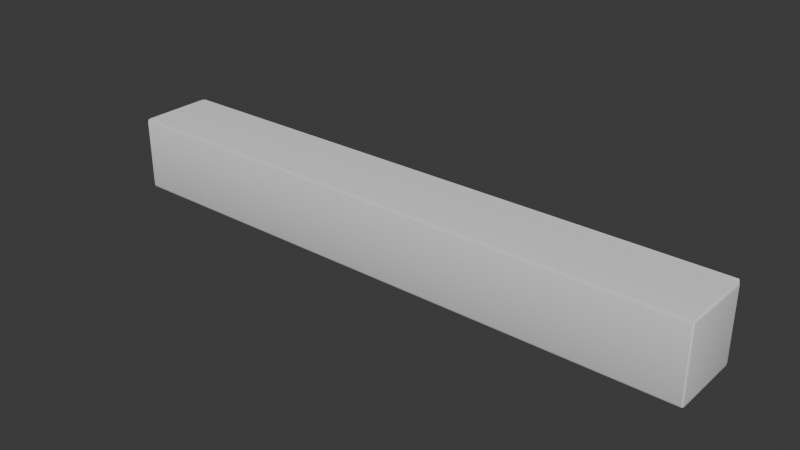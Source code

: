 # Source: Beam_Short.blend  (saved by Blender 5.1.30; exported with 4.5.12 LTS)
import bpy
from mathutils import Matrix  # noqa: F401  (used for matrix-valued properties, if any)

bpy.ops.wm.read_factory_settings(use_empty=True)
scene = bpy.context.scene
scene.name = 'Scene'

# ---- collections
col_export = bpy.data.collections.new('Export'); scene.collection.children.link(col_export)

# ---- materials (node trees are filled in below, after node groups)
mat_material = bpy.data.materials.new('Material')
mat_material.alpha_threshold = 0.0
mat_material.use_backface_culling_lightprobe_volume = False
mat_material.roughness = 0.5
mat_material.line_color = (0.0, 0.0, 0.0, 1.0)

# ---- node groups
ng_smooth_by_angle = bpy.data.node_groups.new('Smooth by Angle', 'GeometryNodeTree')
_s = ng_smooth_by_angle.interface.new_socket(name='Mesh', in_out='OUTPUT', socket_type='NodeSocketGeometry')
_s = ng_smooth_by_angle.interface.new_socket(name='Mesh', in_out='INPUT', socket_type='NodeSocketGeometry')
_s = ng_smooth_by_angle.interface.new_socket(name='Angle', in_out='INPUT', socket_type='NodeSocketFloat')
_s.subtype = 'ANGLE'
_s.default_value = 0.5236
_s.min_value = 0.0
_s.max_value = 3.142
_s.description = 'Maximum face angle for smooth edges'
_s = ng_smooth_by_angle.interface.new_socket(name='Ignore Sharpness', in_out='INPUT', socket_type='NodeSocketBool')
_s.force_non_field = True
ng_smooth_by_angle.is_modifier = True
_N = ng_smooth_by_angle.nodes; _L = ng_smooth_by_angle.links
n0 = _N.new('GeometryNodeSetShadeSmooth'); n0.name = 'Set Shade Smooth'; n0.location = (120, -80)
n0.domain = 'EDGE'
n1 = _N.new('GeometryNodeSetShadeSmooth'); n1.name = 'Set Shade Smooth.001'; n1.location = (300, -80)
n2 = _N.new('NodeGroupOutput'); n2.name = 'Group Output'; n2.location = (480, -80)
n3 = _N.new('GeometryNodeInputMeshEdgeAngle'); n3.name = 'Edge Angle'; n3.location = (-440, -240)
n4 = _N.new('NodeGroupInput'); n4.name = 'Group Input'; n4.location = (-80, -80)
n5 = _N.new('GeometryNodeInputEdgeSmooth'); n5.name = 'Is Edge Smooth'; n5.location = (-260, -120)
n6 = _N.new('GeometryNodeInputShadeSmooth'); n6.name = 'Is Shade Smooth'; n6.location = (-440, -397)
n7 = _N.new('FunctionNodeCompare'); n7.name = 'Compare'; n7.location = (-260, -260)
n7.operation = 'LESS_EQUAL'
n7.inputs[6].default_value = (0.0, 0.0, 0.0, 0.0)
n7.inputs[7].default_value = (0.0, 0.0, 0.0, 0.0)
n8 = _N.new('FunctionNodeBooleanMath'); n8.name = 'Boolean Math.001'; n8.location = (-80, -260)
n9 = _N.new('NodeGroupInput'); n9.name = 'Group Input.001'; n9.location = (-440, -329)
n10 = _N.new('NodeGroupInput'); n10.name = 'Group Input.002'; n10.location = (-259, -189)
n11 = _N.new('FunctionNodeBooleanMath'); n11.name = 'Boolean Math'; n11.location = (-80, -149)
n11.operation = 'OR'
n12 = _N.new('FunctionNodeBooleanMath'); n12.name = 'Boolean Math.002'; n12.location = (-260, -380)
n12.operation = 'OR'
n13 = _N.new('NodeGroupInput'); n13.name = 'Group Input.003'; n13.location = (-440, -460)
_L.new(n3.outputs[0], n7.inputs[0])
_L.new(n1.outputs[0], n2.inputs[0])
_L.new(n9.outputs[1], n7.inputs[1])
_L.new(n7.outputs[0], n8.inputs[0])
_L.new(n4.outputs[0], n0.inputs[0])
_L.new(n0.outputs[0], n1.inputs[0])
_L.new(n8.outputs[0], n0.inputs[2])
_L.new(n10.outputs[2], n11.inputs[1])
_L.new(n5.outputs[0], n11.inputs[0])
_L.new(n11.outputs[0], n0.inputs[1])
_L.new(n13.outputs[2], n12.inputs[1])
_L.new(n6.outputs[0], n12.inputs[0])
_L.new(n12.outputs[0], n8.inputs[1])
n2.is_active_output = True

# ---- material node trees
mat_material.use_nodes = True; mat_material.node_tree.nodes.clear()
_N = mat_material.node_tree.nodes; _L = mat_material.node_tree.links
n0 = _N.new('ShaderNodeOutputMaterial'); n0.name = 'Material Output'; n0.location = (200, 100)
n1 = _N.new('ShaderNodeBsdfPrincipled'); n1.name = 'Principled BSDF'; n1.location = (-200, 100)
_L.new(n1.outputs[0], n0.inputs[0])
n0.is_active_output = True

# ---- world
world_world = bpy.data.worlds.new('World'); scene.world = world_world
world_world.use_nodes = True; world_world.node_tree.nodes.clear()
_N = world_world.node_tree.nodes; _L = world_world.node_tree.links
n0 = _N.new('ShaderNodeOutputWorld'); n0.name = 'World Output'; n0.location = (200, 100)
n1 = _N.new('ShaderNodeBackground'); n1.name = 'Background'; n1.location = (-200, 100)
n1.inputs[0].default_value = (0.05088, 0.05088, 0.05088, 1.0)
_L.new(n1.outputs[0], n0.inputs[0])
n0.is_active_output = True
world_world.color = (0.05088, 0.05088, 0.05088)
world_world.sun_shadow_jitter_overblur = 0.0

# ---- meshes
me_sm_beam_short_mesh = bpy.data.meshes.new('SM_Beam_Short_Mesh')
me_sm_beam_short_mesh.from_pydata([(0.995, 0.125, 0.115), (0.995, 0.115, 0.125), (1.0, 0.115, 0.115), (0.995, 0.1221, 0.1321), (0.9979, 0.1208, 0.1208), (0.9985, 0.115, 0.1221), (0.9985, 0.1221, 0.115), (0.995, 0.115, -0.125), (0.995, 0.125, -0.115), (1.0, 0.115, -0.115), (0.995, 0.1221, -0.1221), (0.9979, 0.1208, -0.1208), (0.9985, 0.1221, -0.115), (0.9985, 0.115, -0.1221), (1.0, -0.115, 0.115), (0.995, -0.115, 0.125), (0.995, -0.125, 0.115), (0.9985, -0.115, 0.1221), (0.9979, -0.1208, 0.1208), (0.995, -0.1221, 0.1221), (0.9985, -0.1221, 0.115), (1.0, -0.115, -0.115), (0.995, -0.125, -0.115), (0.995, -0.115, -0.125), (0.9985, -0.1221, -0.115), (0.9979, -0.1208, -0.1208), (0.995, -0.1221, -0.1221), (0.9985, -0.115, -0.1221), (-0.995, 0.125, 0.115), (-1.0, 0.115, 0.115), (-0.995, 0.115, 0.125), (-0.9985, 0.1221, 0.115), (-0.9979, 0.1208, 0.1208), (-0.9985, 0.115, 0.1221), (-0.9925, 0.1271, 0.1221), (-1.0, 0.115, -0.115), (-0.995, 0.125, -0.115), (-0.995, 0.115, -0.125), (-0.9985, 0.1221, -0.115), (-0.9979, 0.1208, -0.1208), (-0.995, 0.1221, -0.1221), (-0.9985, 0.115, -0.1221), (-1.0, -0.115, 0.115), (-0.995, -0.125, 0.115), (-0.995, -0.115, 0.125), (-0.9985, -0.1221, 0.115), (-0.9979, -0.1208, 0.1208), (-0.995, -0.1221, 0.1221), (-0.9985, -0.115, 0.1221), (-0.995, -0.115, -0.125), (-0.995, -0.125, -0.115), (-1.0, -0.115, -0.115), (-0.995, -0.1221, -0.1221), (-0.9979, -0.1208, -0.1208), (-0.9985, -0.1221, -0.115), (-0.9985, -0.115, -0.1221)], [], [(0, 3, 4, 6), (1, 5, 4, 3), (2, 6, 4, 5), (7, 10, 11, 13), (8, 12, 11, 10), (9, 13, 11, 12), (14, 17, 18, 20), (15, 19, 18, 17), (16, 20, 18, 19), (21, 24, 25, 27), (22, 26, 25, 24), (23, 27, 25, 26), (28, 31, 32, 34), (29, 33, 32, 31), (30, 34, 32, 33), (35, 38, 39, 41), (36, 40, 39, 38), (37, 41, 39, 40), (42, 45, 46, 48), (43, 47, 46, 45), (44, 48, 46, 47), (49, 52, 53, 55), (50, 54, 53, 52), (51, 55, 53, 54), (37, 49, 55, 41), (41, 55, 51, 35), (7, 37, 40, 10), (10, 40, 36, 8), (2, 9, 12, 6), (6, 12, 8, 0), (50, 43, 45, 54), (54, 45, 42, 51), (16, 22, 24, 20), (20, 24, 21, 14), (28, 36, 38, 31), (31, 38, 35, 29), (15, 44, 47, 19), (19, 47, 43, 16), (1, 15, 17, 5), (5, 17, 14, 2), (49, 23, 26, 52), (52, 26, 22, 50), (44, 30, 33, 48), (48, 33, 29, 42), (30, 1, 3, 34), (34, 3, 0, 28), (23, 7, 13, 27), (27, 13, 9, 21), (36, 28, 0, 8), (9, 2, 14, 21), (1, 30, 44, 15), (37, 7, 23, 49), (22, 16, 43, 50), (51, 42, 29, 35)])
me_sm_beam_short_mesh.polygons.foreach_set('use_smooth', [True] * 54)
_uv = me_sm_beam_short_mesh.uv_layers.new(name='UVMap')
_uv.uv.foreach_set('vector', [0.615, 0.4994, 0.6253, 0.4997, 0.6236, 0.5013, 0.615, 0.5, 0.6256, 0.51, 0.625, 0.51, 0.6236, 0.5013, 0.6253, 0.4997, 0.615, 0.51, 0.615, 0.5, 0.6236, 0.5013, 0.625, 0.51, 0.3744, 0.51, 0.3747, 0.4997, 0.3763, 0.5014, 0.375, 0.51, 0.385, 0.4994, 0.385, 0.5, 0.3763, 0.5014, 0.3747, 0.4997, 0.385, 0.51, 0.375, 0.51, 0.3763, 0.5014, 0.385, 0.5, 0.615, 0.74, 0.625, 0.74, 0.6237, 0.7486, 0.615, 0.75, 0.6256, 0.74, 0.6253, 0.7503, 0.6237, 0.7486, 0.625, 0.74, 0.615, 0.7506, 0.615, 0.75, 0.6237, 0.7486, 0.6253, 0.7503, 0.385, 0.74, 0.385, 0.75, 0.3764, 0.7487, 0.375, 0.74, 0.385, 0.7506, 0.3747, 0.7503, 0.3764, 0.7487, 0.385, 0.75, 0.3744, 0.74, 0.375, 0.74, 0.3764, 0.7487, 0.3747, 0.7503, 0.615, 0.2506, 0.615, 0.25, 0.6229, 0.2479, 0.625, 0.2506, 0.615, 0.24, 0.625, 0.24, 0.6229, 0.2479, 0.615, 0.25, 0.8744, 0.51, 0.8744, 0.5, 0.8747, 0.5, 0.875, 0.51, 0.385, 0.24, 0.385, 0.25, 0.3771, 0.2501, 0.375, 0.24, 0.385, 0.2506, 0.375, 0.2506, 0.3771, 0.2501, 0.385, 0.25, 0.1256, 0.51, 0.125, 0.51, 0.125, 0.5042, 0.1256, 0.5, 0.615, 0.01, 0.615, 0.0, 0.6208, 0.0, 0.625, 0.01, 0.615, 0.9994, 0.625, 0.9994, 0.625, 0.9997, 0.615, 1.0, 0.8744, 0.74, 0.875, 0.74, 0.875, 0.7458, 0.8744, 0.75, 0.1256, 0.74, 0.1256, 0.75, 0.1253, 0.75, 0.125, 0.74, 0.385, 0.9994, 0.385, 1.0, 0.3792, 1.0, 0.375, 0.9994, 0.385, 0.01, 0.375, 0.01, 0.375, 0.004226, 0.385, 0.0, 0.1256, 0.51, 0.1256, 0.74, 0.125, 0.74, 0.125, 0.51, 0.375, 0.24, 0.375, 0.01, 0.385, 0.01, 0.385, 0.24, 0.3744, 0.51, 0.1256, 0.51, 0.1256, 0.5, 0.3747, 0.4997, 0.3747, 0.4997, 0.375, 0.2506, 0.385, 0.2506, 0.385, 0.4994, 0.615, 0.51, 0.385, 0.51, 0.385, 0.5, 0.615, 0.5, 0.615, 0.5, 0.385, 0.5, 0.385, 0.4994, 0.615, 0.4994, 0.385, 0.9994, 0.615, 0.9994, 0.615, 1.0, 0.385, 1.0, 0.385, 0.0, 0.615, 0.0, 0.615, 0.01, 0.385, 0.01, 0.615, 0.7506, 0.385, 0.7506, 0.385, 0.75, 0.615, 0.75, 0.615, 0.75, 0.385, 0.75, 0.385, 0.74, 0.615, 0.74, 0.615, 0.2506, 0.385, 0.2506, 0.385, 0.25, 0.615, 0.25, 0.615, 0.25, 0.385, 0.25, 0.385, 0.24, 0.615, 0.24, 0.6256, 0.74, 0.8744, 0.74, 0.8744, 0.75, 0.6253, 0.7503, 0.6253, 0.7503, 0.625, 0.9994, 0.615, 0.9994, 0.615, 0.7506, 0.6256, 0.51, 0.6256, 0.74, 0.625, 0.74, 0.625, 0.51, 0.625, 0.51, 0.625, 0.74, 0.615, 0.74, 0.615, 0.51, 0.1256, 0.74, 0.3744, 0.74, 0.3747, 0.7503, 0.1256, 0.75, 0.375, 0.9994, 0.3747, 0.7503, 0.385, 0.7506, 0.385, 0.9994, 0.8744, 0.74, 0.8744, 0.51, 0.875, 0.51, 0.875, 0.74, 0.625, 0.01, 0.625, 0.24, 0.615, 0.24, 0.615, 0.01, 0.8744, 0.51, 0.6256, 0.51, 0.6253, 0.4997, 0.8744, 0.5, 0.625, 0.2506, 0.6253, 0.4997, 0.615, 0.4994, 0.615, 0.2506, 0.3744, 0.74, 0.3744, 0.51, 0.375, 0.51, 0.375, 0.74, 0.375, 0.74, 0.375, 0.51, 0.385, 0.51, 0.385, 0.74, 0.385, 0.2506, 0.615, 0.2506, 0.615, 0.4994, 0.385, 0.4994, 0.385, 0.51, 0.615, 0.51, 0.615, 0.74, 0.385, 0.74, 0.6256, 0.51, 0.8744, 0.51, 0.8744, 0.74, 0.6256, 0.74, 0.1256, 0.51, 0.3744, 0.51, 0.3744, 0.74, 0.1256, 0.74, 0.385, 0.7506, 0.615, 0.7506, 0.615, 0.9994, 0.385, 0.9994, 0.385, 0.01, 0.615, 0.01, 0.615, 0.24, 0.385, 0.24])
me_sm_beam_short_mesh.materials.append(mat_material)
me_sm_beam_short_mesh.use_mirror_vertex_groups = False
me_sm_beam_short_mesh.update()

# ---- objects
ob_sm_beam_short = bpy.data.objects.new('SM_Beam_Short', me_sm_beam_short_mesh)

# ---- transforms, parenting, visibility, modifiers, constraints
ob_sm_beam_short.location = (0.0, 0.0, 0.0)
ob_sm_beam_short.lock_rotations_4d = False
ob_sm_beam_short.empty_display_type = 'ARROWS'
ob_sm_beam_short.lineart.crease_threshold = 0.0
_m = ob_sm_beam_short.modifiers.new('Smooth by Angle', 'NODES')
_m.node_group = ng_smooth_by_angle
_m.use_pin_to_last = True
_m.show_group_selector = False

# ---- collection membership
col_export.objects.link(ob_sm_beam_short)

# ---- scene / render settings (as saved in the file)
scene.frame_start = 1; scene.frame_end = 250; scene.frame_set(1)
scene.render.engine = 'BLENDER_EEVEE_NEXT'
scene.render.bake_bias = 0.0
scene.render.bake_samples = 0
scene.cycles.sampling_pattern = 'TABULATED_SOBOL'
scene.eevee.use_volume_custom_range = False
bpy.context.view_layer.update()

# ---- added for rendering (the .blend has no active camera and no usable light): camera, sun
cam_auto = bpy.data.cameras.new('AutoCamera')
cam_auto.lens = 50.0
cam_auto.sensor_width = 36.0
cam_auto.clip_end = 1000.0
ob_auto_camera = bpy.data.objects.new('AutoCamera', cam_auto)
scene.collection.objects.link(ob_auto_camera)
ob_auto_camera.location = (1.88019, -2.2552, 1.50769)
ob_auto_camera.rotation_euler = (1.09748, -7.21219e-08, 0.694738)
scene.camera = ob_auto_camera
light_auto_sun = bpy.data.lights.new('AutoSun', 'SUN')
light_auto_sun.energy = 3.0
light_auto_sun.angle = 0.0523599
ob_auto_sun = bpy.data.objects.new('AutoSun', light_auto_sun)
scene.collection.objects.link(ob_auto_sun)
ob_auto_sun.rotation_euler = (0.872665, 0.174533, 0.523599)
bpy.context.view_layer.update()
